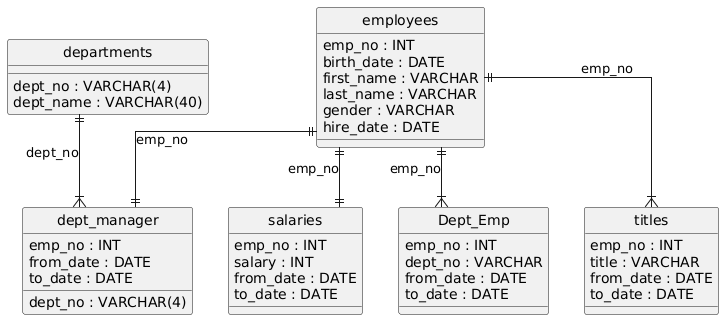

The diagram above was rendered by PlantUML. Its source (embedded in the PNG):
@startuml
hide circle
skinparam linetype ortho

entity "departments" as departments {
  dept_no : VARCHAR(4)
  dept_name : VARCHAR(40)
}

entity "employees" as employees {
  emp_no : INT
  birth_date : DATE
  first_name : VARCHAR
  last_name : VARCHAR
  gender : VARCHAR
  hire_date : DATE
}

entity "dept_manager" as dept_manager {
  dept_no : VARCHAR(4)
  emp_no : INT
  from_date : DATE
  to_date : DATE
}

entity "salaries" as salaries {
  emp_no : INT
  salary : INT
  from_date : DATE
  to_date : DATE
}

entity "Dept_Emp" as Dept_Emp {
  emp_no : INT
  dept_no : VARCHAR
  from_date : DATE
  to_date : DATE
}

entity "titles" as titles {
  emp_no : INT
  title : VARCHAR
  from_date : DATE
  to_date : DATE
}

employees ||--|| dept_manager : "emp_no"
departments ||--|{ dept_manager : "dept_no"
employees ||--|| salaries : "emp_no"
employees ||--|{ Dept_Emp : "emp_no"
employees ||--|{ titles : "emp_no"
@enduml